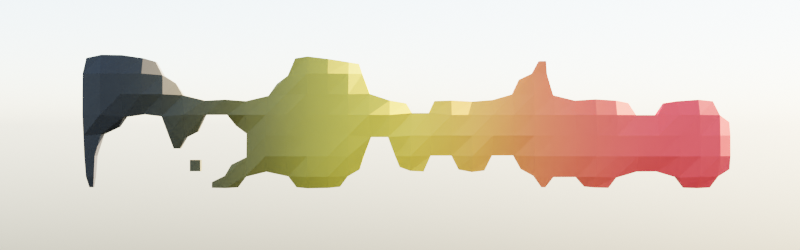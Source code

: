# Source: title.blend  (saved by Blender 3.6.11; exported with 4.5.12 LTS)
import bpy
from mathutils import Matrix  # noqa: F401  (used for matrix-valued properties, if any)

bpy.ops.wm.read_factory_settings(use_empty=True)
scene = bpy.context.scene
scene.name = 'Scene'

# ---- materials (node trees are filled in below, after node groups)
mat_material = bpy.data.materials.new('Material')

# ---- material node trees
mat_material.use_nodes = True; mat_material.node_tree.nodes.clear()
_N = mat_material.node_tree.nodes; _L = mat_material.node_tree.links
n0 = _N.new('ShaderNodeOutputMaterial'); n0.name = 'Material Output'; n0.location = (300, 300)
n1 = _N.new('ShaderNodeTexCoord'); n1.name = 'Texture Coordinate'; n1.location = (-1056, 136)
n2 = _N.new('ShaderNodeMapping'); n2.name = 'Mapping'; n2.location = (-843, 149)
n3 = _N.new('ShaderNodeTexGradient'); n3.name = 'Gradient Texture'; n3.location = (-606, 186)
n4 = _N.new('ShaderNodeValToRGB'); n4.name = 'Color Ramp'; n4.location = (-386, 229)
n4.color_ramp.interpolation = 'B_SPLINE'
while len(n4.color_ramp.elements) > 1: n4.color_ramp.elements.remove(n4.color_ramp.elements[-1])
n4.color_ramp.elements[0].position = 0.2955; n4.color_ramp.elements[0].color = (0.0, 0.0, 0.0, 1.0)
_e = n4.color_ramp.elements.new(0.5); _e.color = (0.8179, 0.6175, 0.03211, 1.0)
_e = n4.color_ramp.elements.new(0.7045); _e.color = (1.0, 0.03971, 0.03555, 1.0)
n5 = _N.new('ShaderNodeBsdfPrincipled'); n5.name = 'Principled BSDF'; n5.location = (10, 300)
n5.distribution = 'GGX'
n5.subsurface_method = 'RANDOM_WALK_SKIN'
n5.inputs[2].default_value = 0.7364
n5.inputs[3].default_value = 1.45
n5.inputs[27].default_value = (0.0, 0.0, 0.0, 1.0)
n5.inputs[28].default_value = 1.0
_L.new(n2.outputs[0], n3.inputs[0])
_L.new(n1.outputs[0], n2.inputs[0])
_L.new(n3.outputs[0], n4.inputs[0])
_L.new(n4.outputs[0], n5.inputs[0])
_L.new(n5.outputs[0], n0.inputs[0])
n0.is_active_output = True

# ---- world
world_world = bpy.data.worlds.new('World'); scene.world = world_world
world_world.use_nodes = True; world_world.node_tree.nodes.clear()
_N = world_world.node_tree.nodes; _L = world_world.node_tree.links
n0 = _N.new('ShaderNodeOutputWorld'); n0.name = 'World Output'; n0.location = (300, 300)
n1 = _N.new('ShaderNodeBackground'); n1.name = 'Background'; n1.location = (10, 300)
n2 = _N.new('ShaderNodeTexSky'); n2.name = 'Sky Texture'; n2.location = (-190, 280)
n2.sun_elevation = 0.7348
n2.sun_rotation = 1.089
_L.new(n1.outputs[0], n0.inputs[0])
_L.new(n2.outputs[0], n1.inputs[0])
n0.is_active_output = True
world_world.color = (0.05088, 0.05088, 0.05088)
world_world.use_sun_shadow = False
world_world.sun_shadow_jitter_overblur = 0.0

# ---- cameras
cam_camera = bpy.data.cameras.new('Camera')

# ---- curves / text
txt_text = bpy.data.curves.new('Text', 'FONT')
txt_text.dimensions = '2D'
txt_text.body = 'Poliwise'
txt_text.materials.append(mat_material)
txt_text.extrude = 0.068
txt_text.bevel_depth = 0.009
txt_text.align_x = 'CENTER'
txt_text.align_y = 'CENTER'
cu_arc = bpy.data.curves.new('Arc', 'CURVE')
cu_arc.dimensions = '3D'
_sp = cu_arc.splines.new('BEZIER'); _sp.bezier_points.add(1)
_sp.bezier_points.foreach_set('co', [-0.3827, -0.02821, 1.237e-11, 0.3826, -0.03187, -1.237e-11])
_sp.bezier_points.foreach_set('handle_left', [-0.6378, -0.02699, 2.061e-11, 0.1384, 0.03327, 4.281e-10])
_sp.bezier_points.foreach_set('handle_right', [-0.1369, 0.03458, 4.369e-10, 0.6378, -0.03309, -2.061e-11])
for _p, _l, _r in zip(_sp.bezier_points, ['VECTOR', 'FREE'], ['FREE', 'VECTOR']): _p.handle_left_type = _l; _p.handle_right_type = _r
_sp.order_u = 2
_sp.use_endpoint_u = True
cu_arc.use_path = True
cu_arc.fill_mode = 'HALF'

# ---- objects
ob_camera = bpy.data.objects.new('Camera', cam_camera)
ob_text = bpy.data.objects.new('Text', txt_text)
ob_arc = bpy.data.objects.new('Arc', cu_arc)

# ---- transforms, parenting, visibility, modifiers, constraints
ob_camera.location = (0.0, -5.431, 0.0)
ob_camera.rotation_euler = (1.571, -0.0, 0.0)
ob_text.location = (0.0, 0.0, 0.0)
ob_text.rotation_euler = (1.571, -0.0, 0.0)
_m = ob_text.modifiers.new('Remesh', 'REMESH')
_m.scale = 0.7836
_m.octree_depth = 6
_m.use_remove_disconnected = False
ob_arc.location = (0.0, 0.0, 0.0)
ob_arc.rotation_euler = (1.571, -0.0, 0.0)
ob_arc.scale = (4.204, 4.204, 4.204)

# ---- collection membership
scene.collection.objects.link(ob_camera)
scene.collection.objects.link(ob_text)
scene.collection.objects.link(ob_arc)

# ---- scene / render settings (as saved in the file)
scene.camera = ob_camera
scene.frame_start = 1; scene.frame_end = 240; scene.frame_set(1)
scene.render.engine = 'CYCLES'
scene.render.image_settings.file_format = 'OPEN_EXR'
scene.render.image_settings.color_depth = '16'
scene.render.image_settings.exr_codec = 'DWAA'
scene.render.resolution_x = 1024
scene.render.resolution_y = 320
scene.render.film_transparent = True
scene.render.use_border = True
scene.cycles.feature_set = 'EXPERIMENTAL'
scene.cycles.use_denoising = False
scene.cycles.samples = 420
scene.cycles.sampling_pattern = 'TABULATED_SOBOL'
scene.cycles.max_bounces = 32
scene.cycles.diffuse_bounces = 16
scene.cycles.glossy_bounces = 16
scene.cycles.transmission_bounces = 16
scene.cycles.volume_bounces = 4
scene.cycles.volume_max_steps = 128
scene.cycles.preview_dicing_rate = 2.0
scene.cycles.max_subdivisions = 6
scene.cycles.use_animated_seed = True
scene.cycles.use_auto_tile = False
scene.view_settings.look = 'Medium High Contrast'
scene.view_settings.view_transform = 'Filmic'
bpy.context.view_layer.update()
